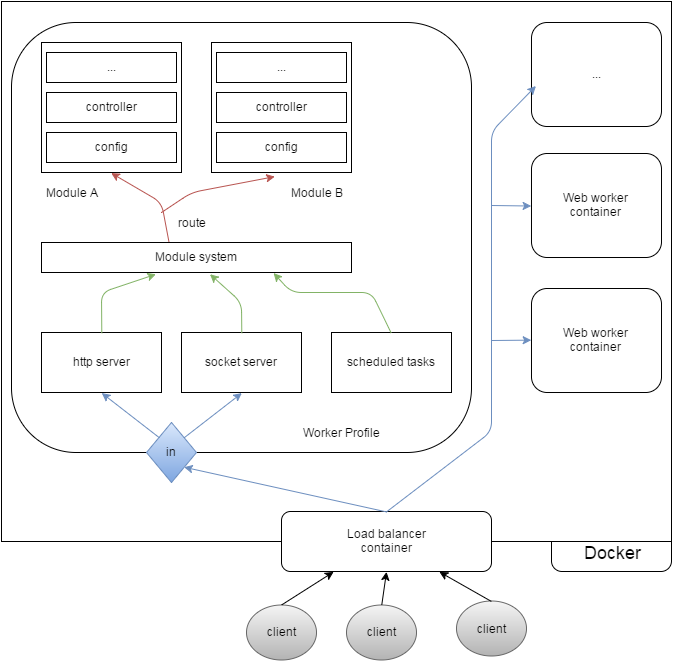

The diagram above was exported from draw.io. Its source (the exported page's mxGraphModel, read from the mxfile embedded in the PNG):
<mxGraphModel dx="1225" dy="649" grid="1" gridSize="10" guides="1" tooltips="1" connect="1" arrows="1" fold="1" page="1" pageScale="1" pageWidth="826" pageHeight="1169" background="#ffffff" math="0" shadow="0">
  <root>
    <mxCell id="0" />
    <mxCell id="1" parent="0" />
    <mxCell id="46" value="" style="rounded=1;whiteSpace=wrap;html=1;fillColor=#FFFFFF;gradientColor=none;" vertex="1" parent="1">
      <mxGeometry x="560" y="510" width="120" height="70" as="geometry" />
    </mxCell>
    <mxCell id="35" value="" style="whiteSpace=wrap;html=1;fillColor=#FFFFFF;gradientColor=none;" vertex="1" parent="1">
      <mxGeometry x="10" y="10" width="670" height="540" as="geometry" />
    </mxCell>
    <mxCell id="25" value="" style="rounded=1;whiteSpace=wrap;html=1;fillColor=#FFFFFF;gradientColor=none;" vertex="1" parent="1">
      <mxGeometry x="20" y="31" width="460" height="430" as="geometry" />
    </mxCell>
    <mxCell id="2" value="" style="whiteSpace=wrap;html=1;fillColor=#FFFFFF;gradientColor=none;" vertex="1" parent="1">
      <mxGeometry x="50" y="51" width="140" height="130" as="geometry" />
    </mxCell>
    <mxCell id="3" value="..." style="whiteSpace=wrap;html=1;fillColor=#FFFFFF;gradientColor=none;" vertex="1" parent="1">
      <mxGeometry x="55" y="61" width="130" height="30" as="geometry" />
    </mxCell>
    <mxCell id="4" value="controller" style="whiteSpace=wrap;html=1;fillColor=#FFFFFF;gradientColor=none;" vertex="1" parent="1">
      <mxGeometry x="55" y="101" width="130" height="30" as="geometry" />
    </mxCell>
    <mxCell id="5" value="config" style="whiteSpace=wrap;html=1;fillColor=#FFFFFF;gradientColor=none;" vertex="1" parent="1">
      <mxGeometry x="55" y="141" width="130" height="30" as="geometry" />
    </mxCell>
    <mxCell id="6" value="" style="whiteSpace=wrap;html=1;fillColor=#FFFFFF;gradientColor=none;" vertex="1" parent="1">
      <mxGeometry x="220" y="51" width="140" height="130" as="geometry" />
    </mxCell>
    <mxCell id="7" value="..." style="whiteSpace=wrap;html=1;fillColor=#FFFFFF;gradientColor=none;" vertex="1" parent="1">
      <mxGeometry x="225" y="61" width="130" height="30" as="geometry" />
    </mxCell>
    <mxCell id="8" value="controller" style="whiteSpace=wrap;html=1;fillColor=#FFFFFF;gradientColor=none;" vertex="1" parent="1">
      <mxGeometry x="225" y="101" width="130" height="30" as="geometry" />
    </mxCell>
    <mxCell id="9" value="config" style="whiteSpace=wrap;html=1;fillColor=#FFFFFF;gradientColor=none;" vertex="1" parent="1">
      <mxGeometry x="225" y="141" width="130" height="30" as="geometry" />
    </mxCell>
    <mxCell id="10" value="Module system" style="whiteSpace=wrap;html=1;fillColor=#FFFFFF;gradientColor=none;" vertex="1" parent="1">
      <mxGeometry x="50" y="251" width="310" height="30" as="geometry" />
    </mxCell>
    <mxCell id="11" value="http server" style="whiteSpace=wrap;html=1;fillColor=#FFFFFF;gradientColor=none;" vertex="1" parent="1">
      <mxGeometry x="50" y="341" width="120" height="60" as="geometry" />
    </mxCell>
    <mxCell id="12" value="socket server" style="whiteSpace=wrap;html=1;fillColor=#FFFFFF;gradientColor=none;" vertex="1" parent="1">
      <mxGeometry x="190" y="341" width="120" height="60" as="geometry" />
    </mxCell>
    <mxCell id="13" value="scheduled tasks" style="whiteSpace=wrap;html=1;fillColor=#FFFFFF;gradientColor=none;" vertex="1" parent="1">
      <mxGeometry x="340" y="341" width="120" height="60" as="geometry" />
    </mxCell>
    <mxCell id="16" value="" style="endArrow=classic;html=1;strokeWidth=1;exitX=0.5;exitY=0;entryX=0.368;entryY=1.067;entryPerimeter=0;plain-green" edge="1" parent="1" source="11" target="10">
      <mxGeometry width="50" height="50" relative="1" as="geometry">
        <mxPoint x="20" y="81" as="sourcePoint" />
        <mxPoint x="230" y="301" as="targetPoint" />
        <Array as="points">
          <mxPoint x="110" y="301" />
        </Array>
      </mxGeometry>
    </mxCell>
    <mxCell id="17" value="" style="endArrow=classic;html=1;strokeWidth=1;exitX=0.5;exitY=0;entryX=0.542;entryY=1.067;entryPerimeter=0;plain-green" edge="1" parent="1" source="12" target="10">
      <mxGeometry x="120" y="271" width="50" height="50" as="geometry">
        <mxPoint x="120" y="351" as="sourcePoint" />
        <mxPoint x="250" y="263" as="targetPoint" />
        <Array as="points">
          <mxPoint x="250" y="311" />
        </Array>
      </mxGeometry>
    </mxCell>
    <mxCell id="18" value="" style="endArrow=classic;html=1;strokeWidth=1;exitX=0.5;exitY=0;entryX=0.75;entryY=1;plain-green" edge="1" parent="1" source="13" target="10">
      <mxGeometry x="130" y="281" width="50" height="50" as="geometry">
        <mxPoint x="260" y="351" as="sourcePoint" />
        <mxPoint x="215" y="271" as="targetPoint" />
        <Array as="points">
          <mxPoint x="380" y="301" />
          <mxPoint x="300" y="301" />
        </Array>
      </mxGeometry>
    </mxCell>
    <mxCell id="21" value="" style="endArrow=classic;html=1;strokeWidth=1;entryX=0.5;entryY=1;exitX=0.41;exitY=-0.033;exitPerimeter=0;plain-red" edge="1" parent="1" source="10" target="2">
      <mxGeometry width="50" height="50" relative="1" as="geometry">
        <mxPoint x="20" y="81" as="sourcePoint" />
        <mxPoint x="70" y="31" as="targetPoint" />
        <Array as="points">
          <mxPoint x="170" y="211" />
        </Array>
      </mxGeometry>
    </mxCell>
    <mxCell id="22" value="route" style="text;html=1;strokeColor=none;fillColor=none;align=center;verticalAlign=middle;whiteSpace=wrap;overflow=hidden;" vertex="1" parent="1">
      <mxGeometry x="180" y="221" width="40" height="20" as="geometry" />
    </mxCell>
    <mxCell id="23" value="" style="endArrow=classic;html=1;strokeWidth=1;entryX=0.45;entryY=1.031;entryPerimeter=0;plain-red" edge="1" parent="1" target="6">
      <mxGeometry width="50" height="50" relative="1" as="geometry">
        <mxPoint x="170" y="221" as="sourcePoint" />
        <mxPoint x="70" y="31" as="targetPoint" />
        <Array as="points">
          <mxPoint x="200" y="201" />
        </Array>
      </mxGeometry>
    </mxCell>
    <mxCell id="26" value="Worker Profile" style="text;html=1;strokeColor=none;fillColor=none;align=center;verticalAlign=middle;whiteSpace=wrap;overflow=hidden;" vertex="1" parent="1">
      <mxGeometry x="290" y="431" width="120" height="20" as="geometry" />
    </mxCell>
    <mxCell id="27" value="in" style="rhombus;whiteSpace=wrap;html=1;plain-blue" vertex="1" parent="1">
      <mxGeometry x="155" y="431" width="50" height="60" as="geometry" />
    </mxCell>
    <mxCell id="28" value="" style="endArrow=classic;html=1;strokeWidth=1;" edge="1" parent="1" source="25">
      <mxGeometry width="50" height="50" relative="1" as="geometry">
        <mxPoint x="20" y="81" as="sourcePoint" />
        <mxPoint x="70" y="31" as="targetPoint" />
      </mxGeometry>
    </mxCell>
    <mxCell id="29" value="" style="endArrow=classic;html=1;strokeWidth=1;entryX=0.5;entryY=1;exitX=0;exitY=0;plain-blue" edge="1" parent="1" source="27" target="11">
      <mxGeometry width="50" height="50" relative="1" as="geometry">
        <mxPoint x="70" y="561" as="sourcePoint" />
        <mxPoint x="70" y="31" as="targetPoint" />
      </mxGeometry>
    </mxCell>
    <mxCell id="30" value="" style="endArrow=classic;html=1;strokeWidth=1;entryX=0.5;entryY=1;exitX=1;exitY=0;plain-blue" edge="1" parent="1" source="27" target="12">
      <mxGeometry x="120" y="411" width="50" height="50" as="geometry">
        <mxPoint x="178" y="456" as="sourcePoint" />
        <mxPoint x="120" y="411" as="targetPoint" />
      </mxGeometry>
    </mxCell>
    <mxCell id="32" value="Module A" style="text;html=1;strokeColor=none;fillColor=none;align=center;verticalAlign=middle;whiteSpace=wrap;overflow=hidden;" vertex="1" parent="1">
      <mxGeometry x="50" y="191" width="60" height="20" as="geometry" />
    </mxCell>
    <mxCell id="33" style="edgeStyle=orthogonalEdgeStyle;rounded=0;html=1;exitX=0.75;exitY=1;entryX=0.75;entryY=1;jettySize=auto;orthogonalLoop=1;strokeWidth=1;" edge="1" parent="1" source="32" target="32">
      <mxGeometry relative="1" as="geometry" />
    </mxCell>
    <mxCell id="34" value="Module B" style="text;html=1;strokeColor=none;fillColor=none;align=center;verticalAlign=middle;whiteSpace=wrap;overflow=hidden;" vertex="1" parent="1">
      <mxGeometry x="295" y="191" width="60" height="20" as="geometry" />
    </mxCell>
    <mxCell id="36" value="..." style="rounded=1;whiteSpace=wrap;html=1;fillColor=#FFFFFF;gradientColor=none;" vertex="1" parent="1">
      <mxGeometry x="540" y="31" width="130" height="104" as="geometry" />
    </mxCell>
    <mxCell id="37" value="&lt;span&gt;Web worker&lt;/span&gt;&lt;div&gt;container&lt;/div&gt;" style="rounded=1;whiteSpace=wrap;html=1;fillColor=#FFFFFF;gradientColor=none;" vertex="1" parent="1">
      <mxGeometry x="540" y="162" width="130" height="104" as="geometry" />
    </mxCell>
    <mxCell id="38" value="Web worker&lt;div&gt;container&lt;/div&gt;" style="rounded=1;whiteSpace=wrap;html=1;fillColor=#FFFFFF;gradientColor=none;" vertex="1" parent="1">
      <mxGeometry x="540" y="297" width="130" height="104" as="geometry" />
    </mxCell>
    <mxCell id="39" value="Load balancer&lt;div&gt;container&lt;/div&gt;" style="rounded=1;whiteSpace=wrap;html=1;fillColor=#FFFFFF;gradientColor=none;" vertex="1" parent="1">
      <mxGeometry x="290" y="520" width="210" height="60" as="geometry" />
    </mxCell>
    <mxCell id="40" value="" style="endArrow=classic;html=1;strokeWidth=1;exitX=0.5;exitY=0;entryX=1;entryY=1;plain-blue" edge="1" parent="1" source="39" target="27">
      <mxGeometry width="50" height="50" relative="1" as="geometry">
        <mxPoint x="10" y="60" as="sourcePoint" />
        <mxPoint x="60" y="10" as="targetPoint" />
      </mxGeometry>
    </mxCell>
    <mxCell id="41" value="" style="endArrow=classic;html=1;strokeWidth=1;exitX=0.5;exitY=0;entryX=0.031;entryY=0.615;entryPerimeter=0;plain-blue" edge="1" parent="1" source="39" target="36">
      <mxGeometry x="203" y="486" width="50" height="50" as="geometry">
        <mxPoint x="405" y="530" as="sourcePoint" />
        <mxPoint x="730" y="430" as="targetPoint" />
        <Array as="points">
          <mxPoint x="500" y="440" />
          <mxPoint x="500" y="140" />
        </Array>
      </mxGeometry>
    </mxCell>
    <mxCell id="43" value="" style="endArrow=classic;html=1;strokeWidth=1;entryX=0;entryY=0.5;plain-blue" edge="1" parent="1" target="37">
      <mxGeometry width="50" height="50" relative="1" as="geometry">
        <mxPoint x="500" y="214" as="sourcePoint" />
        <mxPoint x="60" y="10" as="targetPoint" />
      </mxGeometry>
    </mxCell>
    <mxCell id="44" value="" style="endArrow=classic;html=1;strokeWidth=1;entryX=0;entryY=0.5;plain-blue" edge="1" parent="1" target="38">
      <mxGeometry x="510" y="224" width="50" height="50" as="geometry">
        <mxPoint x="500" y="349" as="sourcePoint" />
        <mxPoint x="550" y="224" as="targetPoint" />
      </mxGeometry>
    </mxCell>
    <mxCell id="45" value="&lt;font style=&quot;font-size: 18px&quot;&gt;Docker&lt;/font&gt;" style="text;html=1;strokeColor=none;fillColor=none;align=center;verticalAlign=middle;whiteSpace=wrap;overflow=hidden;" vertex="1" parent="1">
      <mxGeometry x="570" y="550" width="100" height="20" as="geometry" />
    </mxCell>
    <mxCell id="48" value="client" style="ellipse;whiteSpace=wrap;html=1;plain-gray" vertex="1" parent="1">
      <mxGeometry x="355" y="613" width="70" height="55" as="geometry" />
    </mxCell>
    <mxCell id="49" value="client" style="ellipse;whiteSpace=wrap;html=1;plain-gray" vertex="1" parent="1">
      <mxGeometry x="255" y="613" width="70" height="55" as="geometry" />
    </mxCell>
    <mxCell id="50" value="client" style="ellipse;whiteSpace=wrap;html=1;plain-gray" vertex="1" parent="1">
      <mxGeometry x="465" y="610" width="70" height="55" as="geometry" />
    </mxCell>
    <mxCell id="51" value="" style="endArrow=classic;html=1;strokeWidth=1;exitX=0.5;exitY=0;entryX=0.25;entryY=1;" edge="1" parent="1" source="49" target="39">
      <mxGeometry width="50" height="50" relative="1" as="geometry">
        <mxPoint x="10" y="130" as="sourcePoint" />
        <mxPoint x="60" y="80" as="targetPoint" />
      </mxGeometry>
    </mxCell>
    <mxCell id="52" value="" style="endArrow=classic;html=1;strokeWidth=1;exitX=0.5;exitY=0;entryX=0.5;entryY=1;" edge="1" parent="1" source="48" target="39">
      <mxGeometry x="330" y="590" width="50" height="50" as="geometry">
        <mxPoint x="330" y="623" as="sourcePoint" />
        <mxPoint x="353" y="590" as="targetPoint" />
      </mxGeometry>
    </mxCell>
    <mxCell id="53" value="" style="endArrow=classic;html=1;strokeWidth=1;exitX=0.5;exitY=0;entryX=0.75;entryY=1;" edge="1" parent="1" source="50" target="39">
      <mxGeometry x="340" y="600" width="50" height="50" as="geometry">
        <mxPoint x="420" y="623" as="sourcePoint" />
        <mxPoint x="405" y="590" as="targetPoint" />
      </mxGeometry>
    </mxCell>
  </root>
</mxGraphModel>